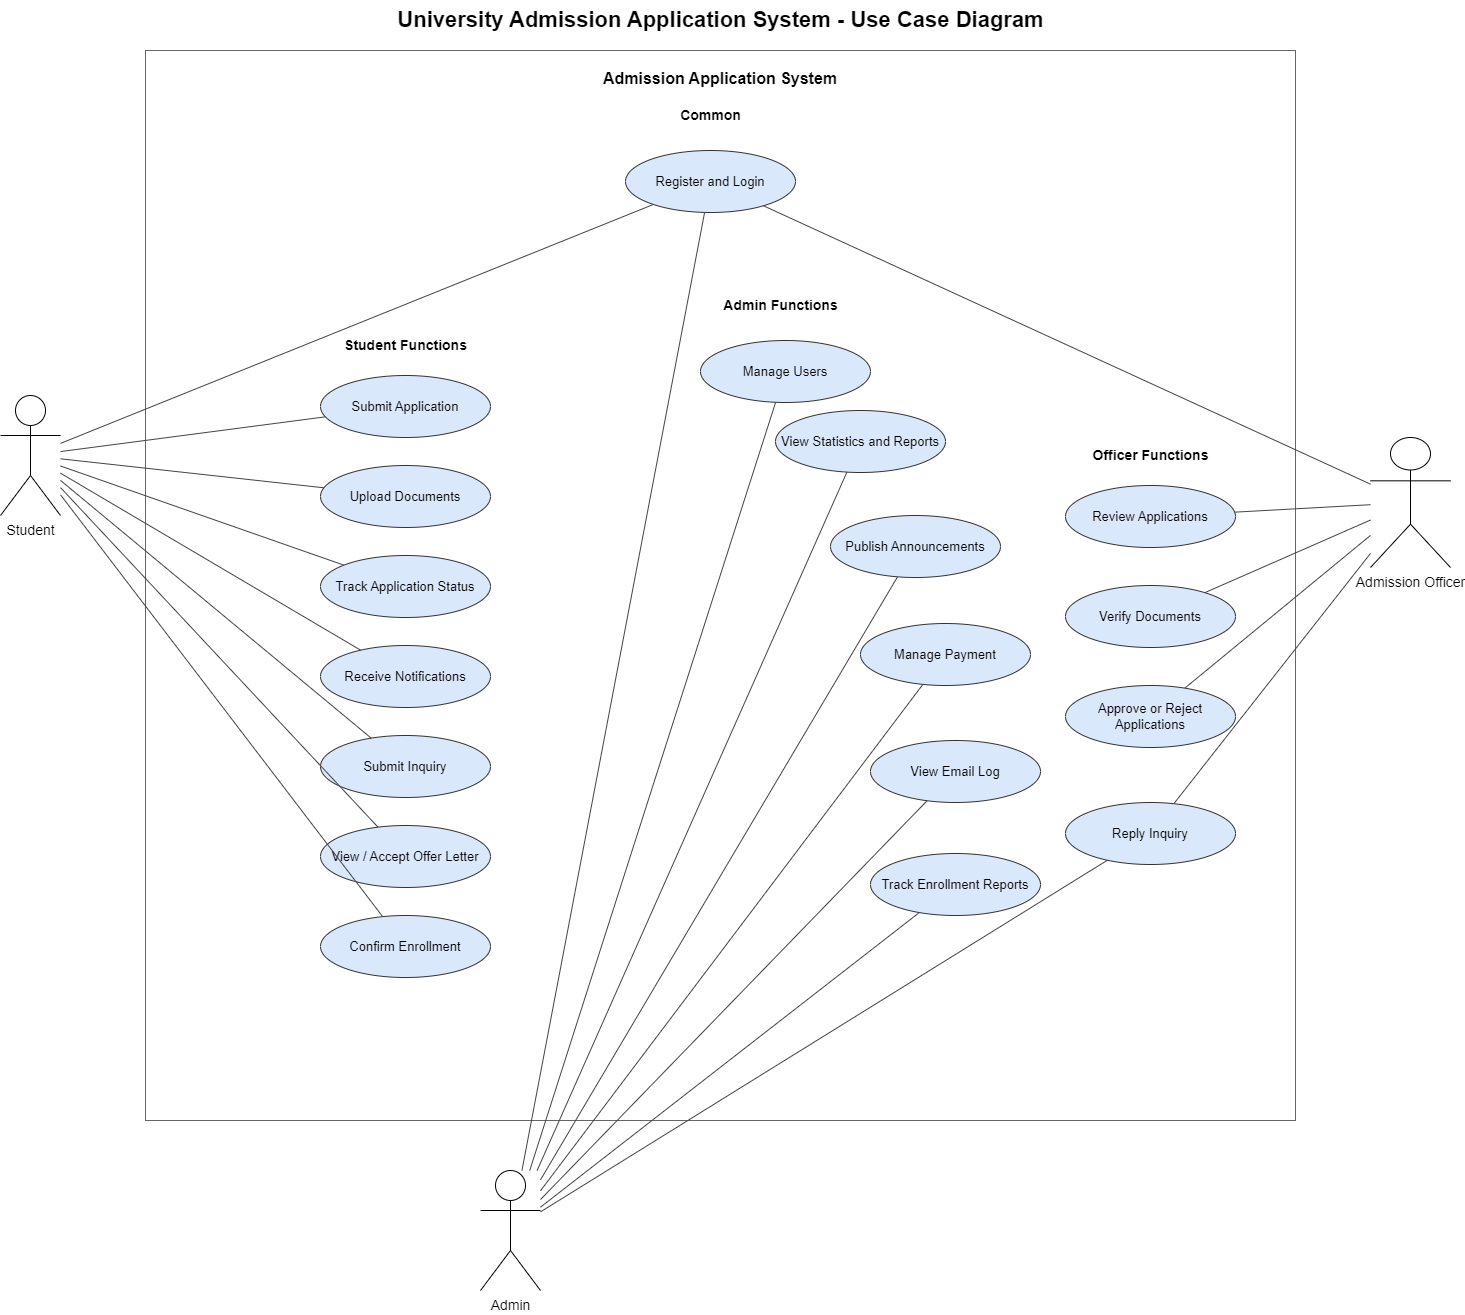

The diagram above was exported from draw.io. Its source (the exported page's mxGraphModel, read from the mxfile embedded in the PNG):
<mxGraphModel dx="2013" dy="1350" grid="1" gridSize="10" guides="1" tooltips="1" connect="1" arrows="1" fold="1" page="1" pageScale="1" pageWidth="1600" pageHeight="1400" math="0" shadow="0">
  <root>
    <mxCell id="0" />
    <mxCell id="1" parent="0" />
    <mxCell id="title" value="University Admission Application System - Use Case Diagram" style="text;html=1;strokeColor=none;fillColor=none;fontSize=22;fontStyle=1;align=center;verticalAlign=middle;" parent="1" vertex="1">
      <mxGeometry x="385" y="55" width="820" height="40" as="geometry" />
    </mxCell>
    <mxCell id="system" value="Admission Application System" style="rounded=0;whiteSpace=wrap;html=1;strokeColor=#666666;fillColor=none;fontStyle=1;fontSize=16;align=center;verticalAlign=top;spacingTop=12;" parent="1" vertex="1">
      <mxGeometry x="220" y="105" width="1150" height="1070" as="geometry" />
    </mxCell>
    <mxCell id="Student" value="Student" style="shape=umlActor;verticalLabelPosition=bottom;verticalAlign=top;html=1;outlineConnect=0;fontSize=14;" parent="1" vertex="1">
      <mxGeometry x="75" y="450" width="60" height="120" as="geometry" />
    </mxCell>
    <mxCell id="Admin" value="Admin" style="shape=umlActor;verticalLabelPosition=bottom;verticalAlign=top;html=1;outlineConnect=0;fontSize=14;" parent="1" vertex="1">
      <mxGeometry x="555" y="1225" width="60" height="120" as="geometry" />
    </mxCell>
    <mxCell id="Officer" value="Admission Officer" style="shape=umlActor;verticalLabelPosition=bottom;verticalAlign=top;html=1;outlineConnect=0;fontSize=14;" parent="1" vertex="1">
      <mxGeometry x="1445" y="492" width="80" height="130" as="geometry" />
    </mxCell>
    <mxCell id="UC1" value="Register and Login" style="ellipse;whiteSpace=wrap;html=1;aspect=fixed;strokeColor=#333333;fillColor=#dae8fc;fontSize=13;" parent="1" vertex="1">
      <mxGeometry x="700" y="205" width="170" height="62" as="geometry" />
    </mxCell>
    <mxCell id="UC2" value="Submit Application" style="ellipse;whiteSpace=wrap;html=1;aspect=fixed;strokeColor=#333333;fillColor=#dae8fc;fontSize=13;" parent="1" vertex="1">
      <mxGeometry x="395" y="430" width="170" height="62" as="geometry" />
    </mxCell>
    <mxCell id="UC3" value="Upload Documents" style="ellipse;whiteSpace=wrap;html=1;aspect=fixed;strokeColor=#333333;fillColor=#dae8fc;fontSize=13;" parent="1" vertex="1">
      <mxGeometry x="395" y="520" width="170" height="62" as="geometry" />
    </mxCell>
    <mxCell id="UC4" value="Track Application Status" style="ellipse;whiteSpace=wrap;html=1;aspect=fixed;strokeColor=#333333;fillColor=#dae8fc;fontSize=13;" parent="1" vertex="1">
      <mxGeometry x="395" y="610" width="170" height="62" as="geometry" />
    </mxCell>
    <mxCell id="UC5" value="Receive Notifications" style="ellipse;whiteSpace=wrap;html=1;aspect=fixed;strokeColor=#333333;fillColor=#dae8fc;fontSize=13;" parent="1" vertex="1">
      <mxGeometry x="395" y="700" width="170" height="62" as="geometry" />
    </mxCell>
    <mxCell id="UC6" value="Submit Inquiry" style="ellipse;whiteSpace=wrap;html=1;aspect=fixed;strokeColor=#333333;fillColor=#dae8fc;fontSize=13;" parent="1" vertex="1">
      <mxGeometry x="395" y="790" width="170" height="62" as="geometry" />
    </mxCell>
    <mxCell id="UC7" value="View / Accept Offer Letter" style="ellipse;whiteSpace=wrap;html=1;aspect=fixed;strokeColor=#333333;fillColor=#dae8fc;fontSize=13;" parent="1" vertex="1">
      <mxGeometry x="395" y="880" width="170" height="62" as="geometry" />
    </mxCell>
    <mxCell id="UC8" value="Confirm Enrollment" style="ellipse;whiteSpace=wrap;html=1;aspect=fixed;strokeColor=#333333;fillColor=#dae8fc;fontSize=13;" parent="1" vertex="1">
      <mxGeometry x="395" y="970" width="170" height="62" as="geometry" />
    </mxCell>
    <mxCell id="UC9" value="Review Applications" style="ellipse;whiteSpace=wrap;html=1;aspect=fixed;strokeColor=#333333;fillColor=#dae8fc;fontSize=13;" parent="1" vertex="1">
      <mxGeometry x="1140" y="540" width="170" height="62" as="geometry" />
    </mxCell>
    <mxCell id="UC10" value="Verify Documents" style="ellipse;whiteSpace=wrap;html=1;aspect=fixed;strokeColor=#333333;fillColor=#dae8fc;fontSize=13;" parent="1" vertex="1">
      <mxGeometry x="1140" y="640" width="170" height="62" as="geometry" />
    </mxCell>
    <mxCell id="UC11" value="Approve or Reject Applications" style="ellipse;whiteSpace=wrap;html=1;aspect=fixed;strokeColor=#333333;fillColor=#dae8fc;fontSize=13;" parent="1" vertex="1">
      <mxGeometry x="1140" y="740" width="170" height="62" as="geometry" />
    </mxCell>
    <mxCell id="UC12" value="Reply Inquiry" style="ellipse;whiteSpace=wrap;html=1;aspect=fixed;strokeColor=#333333;fillColor=#dae8fc;fontSize=13;" parent="1" vertex="1">
      <mxGeometry x="1140" y="857" width="170" height="62" as="geometry" />
    </mxCell>
    <mxCell id="UC13" value="Manage Users" style="ellipse;whiteSpace=wrap;html=1;aspect=fixed;strokeColor=#333333;fillColor=#dae8fc;fontSize=13;" parent="1" vertex="1">
      <mxGeometry x="775" y="395" width="170" height="62" as="geometry" />
    </mxCell>
    <mxCell id="UC14" value="View Statistics and Reports" style="ellipse;whiteSpace=wrap;html=1;aspect=fixed;strokeColor=#333333;fillColor=#dae8fc;fontSize=13;" parent="1" vertex="1">
      <mxGeometry x="850" y="465" width="170" height="62" as="geometry" />
    </mxCell>
    <mxCell id="UC15" value="Publish Announcements" style="ellipse;whiteSpace=wrap;html=1;aspect=fixed;strokeColor=#333333;fillColor=#dae8fc;fontSize=13;" parent="1" vertex="1">
      <mxGeometry x="905" y="570" width="170" height="62" as="geometry" />
    </mxCell>
    <mxCell id="UC16" value="Manage Payment" style="ellipse;whiteSpace=wrap;html=1;aspect=fixed;strokeColor=#333333;fillColor=#dae8fc;fontSize=13;" parent="1" vertex="1">
      <mxGeometry x="935" y="678" width="170" height="62" as="geometry" />
    </mxCell>
    <mxCell id="UC17" value="View Email Log" style="ellipse;whiteSpace=wrap;html=1;aspect=fixed;strokeColor=#333333;fillColor=#dae8fc;fontSize=13;" parent="1" vertex="1">
      <mxGeometry x="945" y="795" width="170" height="62" as="geometry" />
    </mxCell>
    <mxCell id="UC18" value="Track Enrollment Reports" style="ellipse;whiteSpace=wrap;html=1;aspect=fixed;strokeColor=#333333;fillColor=#dae8fc;fontSize=13;" parent="1" vertex="1">
      <mxGeometry x="945" y="908" width="170" height="62" as="geometry" />
    </mxCell>
    <mxCell id="lbl_student" value="Student Functions" style="text;html=1;strokeColor=none;fillColor=none;fontSize=14;fontStyle=1;align=center;" parent="1" vertex="1">
      <mxGeometry x="370" y="385" width="220" height="30" as="geometry" />
    </mxCell>
    <mxCell id="lbl_officer" value="Officer Functions" style="text;html=1;strokeColor=none;fillColor=none;fontSize=14;fontStyle=1;align=center;" parent="1" vertex="1">
      <mxGeometry x="1115" y="495" width="220" height="30" as="geometry" />
    </mxCell>
    <mxCell id="lbl_admin" value="Admin Functions" style="text;html=1;strokeColor=none;fillColor=none;fontSize=14;fontStyle=1;align=center;" parent="1" vertex="1">
      <mxGeometry x="745" y="345" width="220" height="30" as="geometry" />
    </mxCell>
    <mxCell id="lbl_common" value="Common" style="text;html=1;strokeColor=none;fillColor=none;fontSize=14;fontStyle=1;align=center;" parent="1" vertex="1">
      <mxGeometry x="675" y="155" width="220" height="30" as="geometry" />
    </mxCell>
    <mxCell id="e1" style="endArrow=none;html=1;rounded=0;orthogonalLoop=1;jettySize=auto;orthogonalEdgeStyle=orthogonalEdgeStyle;strokeColor=#444444;" parent="1" source="Student" target="UC1" edge="1">
      <mxGeometry relative="1" as="geometry" />
    </mxCell>
    <mxCell id="e2" style="endArrow=none;html=1;rounded=0;orthogonalLoop=1;jettySize=auto;orthogonalEdgeStyle=orthogonalEdgeStyle;strokeColor=#444444;" parent="1" source="Student" target="UC2" edge="1">
      <mxGeometry relative="1" as="geometry" />
    </mxCell>
    <mxCell id="e3" style="endArrow=none;html=1;rounded=0;orthogonalLoop=1;jettySize=auto;orthogonalEdgeStyle=orthogonalEdgeStyle;strokeColor=#444444;" parent="1" source="Student" target="UC3" edge="1">
      <mxGeometry relative="1" as="geometry" />
    </mxCell>
    <mxCell id="e4" style="endArrow=none;html=1;rounded=0;orthogonalLoop=1;jettySize=auto;orthogonalEdgeStyle=orthogonalEdgeStyle;strokeColor=#444444;" parent="1" source="Student" target="UC4" edge="1">
      <mxGeometry relative="1" as="geometry" />
    </mxCell>
    <mxCell id="e5" style="endArrow=none;html=1;rounded=0;orthogonalLoop=1;jettySize=auto;orthogonalEdgeStyle=orthogonalEdgeStyle;strokeColor=#444444;" parent="1" source="Student" target="UC5" edge="1">
      <mxGeometry relative="1" as="geometry" />
    </mxCell>
    <mxCell id="e6" style="endArrow=none;html=1;rounded=0;orthogonalLoop=1;jettySize=auto;orthogonalEdgeStyle=orthogonalEdgeStyle;strokeColor=#444444;" parent="1" source="Student" target="UC6" edge="1">
      <mxGeometry relative="1" as="geometry" />
    </mxCell>
    <mxCell id="e7" style="endArrow=none;html=1;rounded=0;orthogonalLoop=1;jettySize=auto;orthogonalEdgeStyle=orthogonalEdgeStyle;strokeColor=#444444;" parent="1" source="Student" target="UC7" edge="1">
      <mxGeometry relative="1" as="geometry" />
    </mxCell>
    <mxCell id="e8" style="endArrow=none;html=1;rounded=0;orthogonalLoop=1;jettySize=auto;orthogonalEdgeStyle=orthogonalEdgeStyle;strokeColor=#444444;" parent="1" source="Student" target="UC8" edge="1">
      <mxGeometry relative="1" as="geometry" />
    </mxCell>
    <mxCell id="e9" style="endArrow=none;html=1;rounded=0;orthogonalLoop=1;jettySize=auto;orthogonalEdgeStyle=orthogonalEdgeStyle;strokeColor=#444444;" parent="1" source="Officer" target="UC1" edge="1">
      <mxGeometry relative="1" as="geometry" />
    </mxCell>
    <mxCell id="e10" style="endArrow=none;html=1;rounded=0;orthogonalLoop=1;jettySize=auto;orthogonalEdgeStyle=orthogonalEdgeStyle;strokeColor=#444444;" parent="1" source="Officer" target="UC9" edge="1">
      <mxGeometry relative="1" as="geometry" />
    </mxCell>
    <mxCell id="e11" style="endArrow=none;html=1;rounded=0;orthogonalLoop=1;jettySize=auto;orthogonalEdgeStyle=orthogonalEdgeStyle;strokeColor=#444444;" parent="1" source="Officer" target="UC10" edge="1">
      <mxGeometry relative="1" as="geometry" />
    </mxCell>
    <mxCell id="e12" style="endArrow=none;html=1;rounded=0;orthogonalLoop=1;jettySize=auto;orthogonalEdgeStyle=orthogonalEdgeStyle;strokeColor=#444444;" parent="1" source="Officer" target="UC11" edge="1">
      <mxGeometry relative="1" as="geometry" />
    </mxCell>
    <mxCell id="e13" style="endArrow=none;html=1;rounded=0;orthogonalLoop=1;jettySize=auto;orthogonalEdgeStyle=orthogonalEdgeStyle;strokeColor=#444444;" parent="1" source="Officer" target="UC12" edge="1">
      <mxGeometry relative="1" as="geometry" />
    </mxCell>
    <mxCell id="e14" style="endArrow=none;html=1;rounded=0;orthogonalLoop=1;jettySize=auto;orthogonalEdgeStyle=orthogonalEdgeStyle;strokeColor=#444444;" parent="1" source="Admin" target="UC1" edge="1">
      <mxGeometry relative="1" as="geometry" />
    </mxCell>
    <mxCell id="e15" style="endArrow=none;html=1;rounded=0;orthogonalLoop=1;jettySize=auto;orthogonalEdgeStyle=orthogonalEdgeStyle;strokeColor=#444444;" parent="1" source="Admin" target="UC12" edge="1">
      <mxGeometry relative="1" as="geometry" />
    </mxCell>
    <mxCell id="e16" style="endArrow=none;html=1;rounded=0;orthogonalLoop=1;jettySize=auto;orthogonalEdgeStyle=orthogonalEdgeStyle;strokeColor=#444444;" parent="1" source="Admin" target="UC13" edge="1">
      <mxGeometry relative="1" as="geometry" />
    </mxCell>
    <mxCell id="e17" style="endArrow=none;html=1;rounded=0;orthogonalLoop=1;jettySize=auto;orthogonalEdgeStyle=orthogonalEdgeStyle;strokeColor=#444444;" parent="1" source="Admin" target="UC14" edge="1">
      <mxGeometry relative="1" as="geometry" />
    </mxCell>
    <mxCell id="e18" style="endArrow=none;html=1;rounded=0;orthogonalLoop=1;jettySize=auto;orthogonalEdgeStyle=orthogonalEdgeStyle;strokeColor=#444444;" parent="1" source="Admin" target="UC15" edge="1">
      <mxGeometry relative="1" as="geometry" />
    </mxCell>
    <mxCell id="e19" style="endArrow=none;html=1;rounded=0;orthogonalLoop=1;jettySize=auto;orthogonalEdgeStyle=orthogonalEdgeStyle;strokeColor=#444444;" parent="1" source="Admin" target="UC16" edge="1">
      <mxGeometry relative="1" as="geometry" />
    </mxCell>
    <mxCell id="e20" style="endArrow=none;html=1;rounded=0;orthogonalLoop=1;jettySize=auto;orthogonalEdgeStyle=orthogonalEdgeStyle;strokeColor=#444444;" parent="1" source="Admin" target="UC17" edge="1">
      <mxGeometry relative="1" as="geometry" />
    </mxCell>
    <mxCell id="e21" style="endArrow=none;html=1;rounded=0;orthogonalLoop=1;jettySize=auto;orthogonalEdgeStyle=orthogonalEdgeStyle;strokeColor=#444444;" parent="1" source="Admin" target="UC18" edge="1">
      <mxGeometry relative="1" as="geometry" />
    </mxCell>
  </root>
</mxGraphModel>